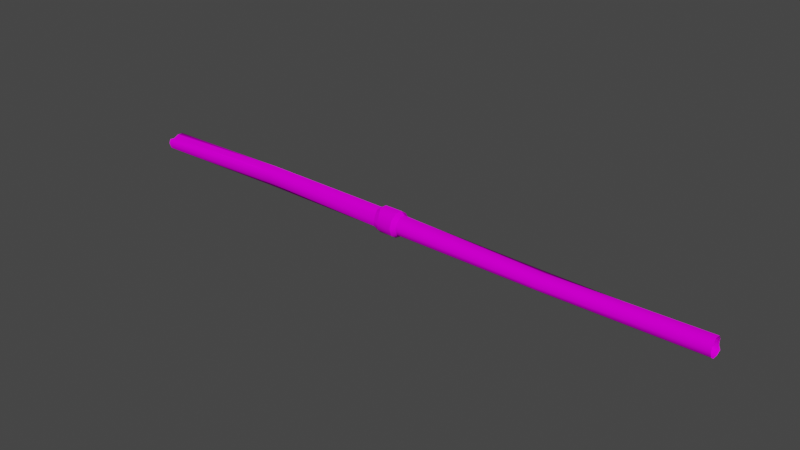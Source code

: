 # Source: xv_trubka8_c1.blend  (saved by Blender 2.82.7; exported with 4.5.12 LTS)
import bpy
from mathutils import Matrix  # noqa: F401  (used for matrix-valued properties, if any)

bpy.ops.wm.read_factory_settings(use_empty=True)
scene = bpy.context.scene
scene.name = 'Scene'

# ---- collections
col_collection = bpy.data.collections.new('Collection'); scene.collection.children.link(col_collection)

# ---- images (referenced by path relative to the original .blend; pixels are not part of the script)
import os
ASSET_DIR = os.environ.get("B2B_ASSET_DIR", "")  # directory of the original .blend (textures are referenced by path, not embedded)
HERE = os.path.dirname(os.path.abspath(__file__))  # packed textures are extracted next to this script under _unpacked/

def load_image(name, relpath, width, height, colorspace="sRGB"):
    """Load a texture the original file referenced (path relative to the .blend, or extracted next to this script)."""
    p = next((c for c in (os.path.join(HERE, relpath), os.path.join(ASSET_DIR, relpath)) if relpath and os.path.exists(c)), "")
    if p:
        img = bpy.data.images.load(p, check_existing=True)
        img.name = name
    else:  # same state as the original file: an image datablock whose file is absent (Cycles renders it pink)
        img = bpy.data.images.new(name, width, height)
        img.source = "FILE"
        img.filepath = "//" + (relpath or name)
    img.colorspace_settings.name = colorspace
    return img
img_0vtrubka_bmp = load_image('0vtrubka.bmp', '0vtrubka.bmp', 1024, 1024, 'sRGB')
img_0vkybl1_bmp = load_image('0vkybl1.bmp', '0vkybl1.bmp', 1024, 1024, 'sRGB')

# ---- materials (node trees are filled in below, after node groups)
mat_0vtrubka_bmp = bpy.data.materials.new('0vtrubka.bmp')
mat_0vtrubka_bmp.use_transparent_shadow = False
mat_0vkybl1_bmp = bpy.data.materials.new('0vkybl1.bmp')
mat_0vkybl1_bmp.use_transparent_shadow = False

# ---- material node trees
mat_0vtrubka_bmp.use_nodes = True; mat_0vtrubka_bmp.node_tree.nodes.clear()
_N = mat_0vtrubka_bmp.node_tree.nodes; _L = mat_0vtrubka_bmp.node_tree.links
n0 = _N.new('ShaderNodeOutputMaterial'); n0.name = 'Material Output'; n0.location = (300, 300)
n1 = _N.new('ShaderNodeBsdfPrincipled'); n1.name = 'Principled BSDF'; n1.location = (10, 300)
n1.distribution = 'GGX'
n1.subsurface_method = 'BURLEY'
n1.inputs[2].default_value = 0.0
n1.inputs[3].default_value = 1.45
n1.inputs[13].default_value = 0.0
n1.inputs[27].default_value = (0.0, 0.0, 0.0, 1.0)
n1.inputs[28].default_value = 1.0
n2 = _N.new('ShaderNodeTexImage'); n2.name = 'Image Texture'; n2.location = (0, 0)
n2.image = img_0vtrubka_bmp
_L.new(n1.outputs[0], n0.inputs[0])
_L.new(n2.outputs[0], n1.inputs[0])
n0.is_active_output = True
mat_0vkybl1_bmp.use_nodes = True; mat_0vkybl1_bmp.node_tree.nodes.clear()
_N = mat_0vkybl1_bmp.node_tree.nodes; _L = mat_0vkybl1_bmp.node_tree.links
n0 = _N.new('ShaderNodeOutputMaterial'); n0.name = 'Material Output'; n0.location = (300, 300)
n1 = _N.new('ShaderNodeBsdfPrincipled'); n1.name = 'Principled BSDF'; n1.location = (10, 300)
n1.distribution = 'GGX'
n1.subsurface_method = 'BURLEY'
n1.inputs[2].default_value = 0.0
n1.inputs[3].default_value = 1.45
n1.inputs[13].default_value = 0.0
n1.inputs[27].default_value = (0.0, 0.0, 0.0, 1.0)
n1.inputs[28].default_value = 1.0
n2 = _N.new('ShaderNodeTexImage'); n2.name = 'Image Texture'; n2.location = (0, 0)
n2.image = img_0vkybl1_bmp
_L.new(n1.outputs[0], n0.inputs[0])
_L.new(n2.outputs[0], n1.inputs[0])
n0.is_active_output = True

# ---- world
world_world = bpy.data.worlds.new('World'); scene.world = world_world
world_world.use_nodes = True; world_world.node_tree.nodes.clear()
_N = world_world.node_tree.nodes; _L = world_world.node_tree.links
n0 = _N.new('ShaderNodeOutputWorld'); n0.name = 'World Output'; n0.location = (300, 300)
n1 = _N.new('ShaderNodeBackground'); n1.name = 'Background'; n1.location = (10, 300)
n1.inputs[0].default_value = (0.05088, 0.05088, 0.05088, 1.0)
_L.new(n1.outputs[0], n0.inputs[0])
n0.is_active_output = True
world_world.color = (0.05088, 0.05088, 0.05088)
world_world.use_sun_shadow = False
world_world.sun_shadow_jitter_overblur = 0.0

# ---- meshes
me_cylinder02 = bpy.data.meshes.new('Cylinder02')
me_cylinder02.from_pydata([(0.045, 1.863e-09, -1.4), (0.03641, 0.02645, -1.4), (0.01088, 0.02763, -1.399), (-0.01423, 0.01447, -1.401), (-0.03635, 0.01719, -1.401), (-0.045, -2.095e-09, -1.4), (-0.03641, -0.02645, -1.4), (-0.01391, -0.0428, -1.4), (0.01391, -0.0428, -1.4), (0.03641, -0.02645, -1.4), (0.05805, 1.513e-09, -0.006803), (0.04696, 0.03412, -0.006803), (0.01794, 0.05521, -0.006803), (-0.01794, 0.05521, -0.006803), (-0.04696, 0.03412, -0.006803), (-0.05805, -3.492e-09, -0.006803), (-0.04696, -0.03412, -0.006803), (-0.01794, -0.05521, -0.006803), (0.01794, -0.05521, -0.006803), (0.04696, -0.03412, -0.006803), (0.01621, -0.004106, 1.399), (0.01391, 0.02279, 1.401), (0.0002617, 0.04096, 1.403), (-0.02049, 0.0434, 1.401), (-0.04299, 0.02705, 1.401), (-0.05159, 0.0005993, 1.401), (-0.04299, -0.02585, 1.401), (-0.02049, -0.0422, 1.401), (0.007321, -0.0422, 1.401), (0.02276, -0.02829, 1.403), (0.05805, 1.513e-09, -0.0895), (0.04696, 0.03412, -0.0895), (0.01794, 0.05521, -0.0895), (-0.01794, 0.05521, -0.0895), (-0.03279, 0.03166, -0.08533), (-0.04387, -0.002461, -0.08533), (-0.0383, -0.03565, -0.08938), (-0.01794, -0.05521, -0.0895), (0.01794, -0.05521, -0.0895), (0.04696, -0.03412, -0.0895), (0.045, 1.863e-09, -0.1095), (0.03641, 0.02645, -0.1095), (0.01391, 0.0428, -0.1095), (-0.01391, 0.0428, -0.1095), (-0.02774, 0.02493, -0.1094), (-0.03634, -0.001525, -0.1094), (-0.03641, -0.02645, -0.1095), (-0.01391, -0.0428, -0.1095), (0.01391, -0.0428, -0.1095), (0.03641, -0.02645, -0.1095), (0.045, 1.863e-09, 0.0132), (0.03641, 0.02645, 0.0132), (0.01391, 0.0428, 0.0132), (-0.01391, 0.0428, 0.0132), (-0.03641, 0.02645, 0.0132), (-0.045, -2.095e-09, 0.0132), (-0.03641, -0.02645, 0.0132), (-0.01391, -0.0428, 0.0132), (0.01391, -0.0428, 0.0132), (0.03641, -0.02645, 0.0132), (0.01088, 0.02763, -1.399), (0.01391, 0.0428, -0.1095), (0.04696, -0.03412, -0.0895), (0.01794, 0.05521, -0.006803), (0.01391, 0.0428, 0.0132), (0.01794, -0.05521, -0.0895), (0.01794, 0.05521, -0.0895), (0.01794, 0.05521, -0.006803), (-0.01794, -0.05521, -0.0895), (0.03641, 0.02645, -0.1095), (0.045, 1.863e-09, -0.1095), (-0.03279, 0.03166, -0.08533), (0.01391, 0.0428, -0.1095), (-0.0383, -0.03565, -0.08938), (-0.04387, -0.002461, -0.08533), (-0.01391, 0.0428, -0.1095), (0.01391, 0.0428, -0.1095), (0.01794, 0.05521, -0.0895), (0.05805, 1.513e-09, -0.0895), (-0.02774, 0.02493, -0.1094), (0.01794, 0.05521, -0.0895), (0.04696, 0.03412, -0.0895), (-0.03634, -0.001525, -0.1094), (0.04696, -0.03412, -0.006803), (0.01794, -0.05521, -0.006803), (-0.03641, -0.02645, -0.1095), (-0.01794, -0.05521, -0.006803), (-0.04696, -0.03412, -0.006803), (-0.01391, -0.0428, -0.1095), (-0.05805, -3.492e-09, -0.006803), (-0.04696, 0.03412, -0.006803), (0.01391, -0.0428, -0.1095), (-0.01794, 0.05521, -0.006803), (0.01794, 0.05521, -0.006803), (0.03641, -0.02645, -0.1095), (0.04696, 0.03412, -0.006803), (0.05805, 1.513e-09, -0.006803), (-0.01794, 0.05521, -0.0895), (0.03641, -0.02645, 0.0132), (0.045, 1.863e-09, 0.0132), (0.03641, 0.02645, 0.0132), (0.01391, -0.0428, 0.0132), (-0.03641, -0.02645, 0.0132), (0.01391, 0.0428, 0.0132), (-0.01391, -0.0428, 0.0132), (-0.045, -2.095e-09, 0.0132), (-0.01391, 0.0428, 0.0132), (0.01391, 0.0428, 0.0132), (0.0002617, 0.04096, 1.403), (-0.03641, 0.02645, 0.0132), (-0.01507, -0.02589, -0.7474), (0.05304, 0.0005623, -0.7474), (-0.01925, 0.00558, -0.7502), (-0.01507, 0.02701, -0.7474), (0.02195, 0.04336, -0.7474), (0.04445, -0.02589, -0.7474), (-0.005864, 0.04336, -0.7474), (0.02195, 0.04336, -0.7474), (0.02195, -0.04224, -0.7474), (0.04445, 0.02701, -0.7474), (-0.005864, -0.04224, -0.7474), (0.01336, -0.04877, 0.6939), (-0.01296, 0.02413, 0.6937), (0.01425, 0.01907, 0.6946), (-0.03695, -0.03242, 0.6939), (0.03675, 0.01288, 0.6938), (-0.04465, -0.01357, 0.6938), (0.01425, 0.01907, 0.6946), (-0.03606, 0.01288, 0.6938), (-0.01445, -0.04877, 0.6939), (0.03586, -0.03242, 0.6939), (0.04535, -0.01357, 0.6938)], [], [(56, 55, 89, 87), (130, 121, 101, 98), (68, 88, 91, 65), (116, 114, 60, 3), (54, 53, 92, 90), (110, 112, 5, 6), (55, 54, 90, 89), (113, 116, 3, 4), (62, 94, 70, 78), (112, 113, 4, 5), (50, 59, 83, 96), (125, 131, 99, 100), (65, 91, 94, 62), (128, 122, 106, 109), (74, 82, 85, 73), (121, 129, 104, 101), (77, 76, 75, 97), (120, 110, 6, 7), (52, 51, 95, 93), (117, 119, 1, 2), (17, 37, 38, 18), (67, 66, 33, 13), (46, 45, 112, 110), (19, 39, 30, 10), (49, 48, 118, 115), (40, 49, 115, 111), (21, 125, 127, 22), (11, 31, 32, 12), (10, 30, 31, 11), (97, 75, 79, 71), (81, 69, 72, 80), (126, 128, 109, 105), (58, 57, 86, 84), (131, 130, 98, 99), (71, 79, 82, 74), (115, 118, 8, 9), (78, 70, 69, 81), (129, 124, 102, 104), (53, 64, 63, 92), (118, 120, 7, 8), (73, 85, 88, 68), (122, 123, 107, 106), (57, 56, 87, 86), (124, 126, 105, 102), (59, 58, 84, 83), (119, 111, 0, 1), (51, 50, 96, 95), (127, 125, 100, 103), (111, 115, 9, 0), (18, 38, 39, 19), (43, 61, 114, 116), (44, 43, 116, 113), (24, 128, 126, 25), (23, 122, 128, 24), (13, 33, 34, 14), (108, 123, 122, 23), (20, 131, 125, 21), (41, 40, 111, 119), (14, 34, 35, 15), (15, 35, 36, 16), (48, 47, 120, 118), (16, 36, 37, 17), (47, 46, 110, 120), (45, 44, 113, 112), (42, 41, 119, 117), (25, 126, 124, 26), (26, 124, 129, 27), (27, 129, 121, 28), (28, 121, 130, 29), (29, 130, 131, 20)])
me_cylinder02.polygons.foreach_set('use_smooth', [True] * 70)
me_cylinder02.polygons.foreach_set('material_index', [0, 1, 0, 1, 0, 1, 0, 1, 0, 1, 0, 1, 0, 1, 0, 1, 0, 1, 0, 1, 0, 0, 1, 0, 1, 1, 1, 0, 0, 0, 0, 1, 0, 1, 0, 1, 0, 1, 0, 1, 0, 1, 0, 1, 0, 1, 0, 1, 1, 0, 1, 1, 1, 1, 0, 1, 1, 1, 0, 0, 1, 0, 1, 1, 1, 1, 1, 1, 1, 1])
_uv = me_cylinder02.uv_layers.new(name='UVMap')
_uv.uv.foreach_set('vector', [0.3462, -0.4472, 0.25, -0.4472, 0.25, -0.4644, 0.3462, -0.4644, 0.3269, 0.4218, 0.2762, 0.4218, 0.2762, 0.0004957, 0.3269, 0.0004957, 0.4476, -0.5356, 0.4476, -0.5528, 0.5524, -0.5528, 0.5524, -0.5356, 0.0262, -0.5404, -0.0262, -0.5404, -0.0262, -1.008, 0.0262, -1.008, 0.1538, -0.4472, 0.0524, -0.4472, 0.0524, -0.4644, 0.1538, -0.4644, 0.1731, -0.5404, 0.125, -0.5404, 0.125, -1.008, 0.1731, -1.008, 0.25, -0.4472, 0.1538, -0.4472, 0.1538, -0.4644, 0.25, -0.4644, 0.07688, -0.5404, 0.0262, -0.5404, 0.0262, -1.008, 0.07688, -1.008, 0.6538, -0.5356, 0.6538, -0.5528, 0.75, -0.5528, 0.75, -0.5356, 0.125, -0.5404, 0.07688, -0.5404, 0.07688, -1.008, 0.125, -1.008, 0.75, -0.4472, 0.6538, -0.4472, 0.6538, -0.4644, 0.75, -0.4644, 0.4231, 0.4218, 0.375, 0.4218, 0.375, 0.0004957, 0.4231, 0.0004957, 0.5524, -0.5356, 0.5524, -0.5528, 0.6538, -0.5528, 0.6538, -0.5356, 0.07688, 0.4218, 0.0262, 0.4218, 0.0262, 0.0004957, 0.07688, 0.0004957, 0.25, -0.5356, 0.25, -0.5528, 0.3462, -0.5528, 0.3462, -0.5356, 0.2762, 0.4218, 0.2238, 0.4218, 0.2238, 0.0004957, 0.2762, 0.0004957, -0.0524, -0.5356, -0.0524, -0.5528, 0.0524, -0.5528, 0.0524, -0.5356, 0.2238, -0.5404, 0.1731, -0.5404, 0.1731, -1.008, 0.2238, -1.008, 0.9476, -0.4472, 0.8462, -0.4472, 0.8462, -0.4644, 0.9476, -0.4644, 0.4738, -0.5404, 0.4231, -0.5404, 0.4231, -1.008, 0.4738, -1.008, 0.4476, -0.4644, 0.4476, -0.5356, 0.5524, -0.5356, 0.5524, -0.4644, -0.0524, -0.4644, -0.0524, -0.5356, 0.0524, -0.5356, 0.0524, -0.4644, 0.1731, -0.08706, 0.125, -0.08706, 0.125, -0.5404, 0.1731, -0.5404, 0.6538, -0.4644, 0.6538, -0.5356, 0.75, -0.5356, 0.75, -0.4644, 0.3269, -0.08706, 0.2762, -0.08706, 0.2762, -0.5404, 0.3269, -0.5404, 0.375, -0.08706, 0.3269, -0.08706, 0.3269, -0.5404, 0.375, -0.5404, 0.4231, 0.8598, 0.4231, 0.4218, 0.4738, 0.4218, 0.4738, 0.8598, 0.8462, -0.4644, 0.8462, -0.5356, 0.9476, -0.5356, 0.9476, -0.4644, 0.75, -0.4644, 0.75, -0.5356, 0.8462, -0.5356, 0.8462, -0.4644, 0.0524, -0.5356, 0.0524, -0.5528, 0.1538, -0.5528, 0.1538, -0.5356, 0.8462, -0.5356, 0.8462, -0.5528, 0.9476, -0.5528, 0.9476, -0.5356, 0.125, 0.4218, 0.07688, 0.4218, 0.07688, 0.0004957, 0.125, 0.0004957, 0.5524, -0.4472, 0.4476, -0.4472, 0.4476, -0.4644, 0.5524, -0.4644, 0.375, 0.4218, 0.3269, 0.4218, 0.3269, 0.0004957, 0.375, 0.0004957, 0.1538, -0.5356, 0.1538, -0.5528, 0.25, -0.5528, 0.25, -0.5356, 0.3269, -0.5404, 0.2762, -0.5404, 0.2762, -1.008, 0.3269, -1.008, 0.75, -0.5356, 0.75, -0.5528, 0.8462, -0.5528, 0.8462, -0.5356, 0.2238, 0.4218, 0.1731, 0.4218, 0.1731, 0.0004957, 0.2238, 0.0004957, 0.0524, -0.4472, -0.0524, -0.4472, -0.0524, -0.4644, 0.0524, -0.4644, 0.2762, -0.5404, 0.2238, -0.5404, 0.2238, -1.008, 0.2762, -1.008, 0.3462, -0.5356, 0.3462, -0.5528, 0.4476, -0.5528, 0.4476, -0.5356, 0.0262, 0.4218, -0.0262, 0.4218, -0.0262, 0.0004957, 0.0262, 0.0004957, 0.4476, -0.4472, 0.3462, -0.4472, 0.3462, -0.4644, 0.4476, -0.4644, 0.1731, 0.4218, 0.125, 0.4218, 0.125, 0.0004957, 0.1731, 0.0004957, 0.6538, -0.4472, 0.5524, -0.4472, 0.5524, -0.4644, 0.6538, -0.4644, 0.4231, -0.5404, 0.375, -0.5404, 0.375, -1.008, 0.4231, -1.008, 0.8462, -0.4472, 0.75, -0.4472, 0.75, -0.4644, 0.8462, -0.4644, 0.4738, 0.4218, 0.4231, 0.4218, 0.4231, 0.0004957, 0.4738, 0.0004957, 0.375, -0.5404, 0.3269, -0.5404, 0.3269, -1.008, 0.375, -1.008, 0.5524, -0.4644, 0.5524, -0.5356, 0.6538, -0.5356, 0.6538, -0.4644, 0.0262, -0.08706, -0.0262, -0.08706, -0.0262, -0.5404, 0.0262, -0.5404, 0.07688, -0.08706, 0.0262, -0.08706, 0.0262, -0.5404, 0.07688, -0.5404, 0.07688, 0.8598, 0.07688, 0.4218, 0.125, 0.4218, 0.125, 0.8598, 0.0262, 0.8598, 0.0262, 0.4218, 0.07688, 0.4218, 0.07688, 0.8598, 0.0524, -0.4644, 0.0524, -0.5356, 0.1538, -0.5356, 0.1538, -0.4644, -0.0262, 0.8598, -0.0262, 0.4218, 0.0262, 0.4218, 0.0262, 0.8598, 0.375, 0.8598, 0.375, 0.4218, 0.4231, 0.4218, 0.4231, 0.8598, 0.4231, -0.08706, 0.375, -0.08706, 0.375, -0.5404, 0.4231, -0.5404, 0.1538, -0.4644, 0.1538, -0.5356, 0.25, -0.5356, 0.25, -0.4644, 0.25, -0.4644, 0.25, -0.5356, 0.3462, -0.5356, 0.3462, -0.4644, 0.2762, -0.08706, 0.2238, -0.08706, 0.2238, -0.5404, 0.2762, -0.5404, 0.3462, -0.4644, 0.3462, -0.5356, 0.4476, -0.5356, 0.4476, -0.4644, 0.2238, -0.08706, 0.1731, -0.08706, 0.1731, -0.5404, 0.2238, -0.5404, 0.125, -0.08706, 0.07688, -0.08706, 0.07688, -0.5404, 0.125, -0.5404, 0.4738, -0.08706, 0.4231, -0.08706, 0.4231, -0.5404, 0.4738, -0.5404, 0.125, 0.8598, 0.125, 0.4218, 0.1731, 0.4218, 0.1731, 0.8598, 0.1731, 0.8598, 0.1731, 0.4218, 0.2238, 0.4218, 0.2238, 0.8598, 0.2238, 0.8598, 0.2238, 0.4218, 0.2762, 0.4218, 0.2762, 0.8598, 0.2762, 0.8598, 0.2762, 0.4218, 0.3269, 0.4218, 0.3269, 0.8598, 0.3269, 0.8598, 0.3269, 0.4218, 0.375, 0.4218, 0.375, 0.8598])
me_cylinder02.materials.append(mat_0vtrubka_bmp)
me_cylinder02.materials.append(mat_0vkybl1_bmp)
me_cylinder02.use_remesh_fix_poles = True
me_cylinder02.use_remesh_preserve_attributes = False
me_cylinder02.use_mirror_vertex_groups = False
me_cylinder02.update()

# ---- objects
ob_cylinder02 = bpy.data.objects.new('Cylinder02', me_cylinder02)

# ---- transforms, parenting, visibility, modifiers, constraints
ob_cylinder02.location = (0.0, 0.0, 0.0)
ob_cylinder02.rotation_euler = (1.571, -2.98e-08, 1.571)
ob_cylinder02.lineart.crease_threshold = 0.0

# ---- collection membership
col_collection.objects.link(ob_cylinder02)

# ---- scene / render settings (as saved in the file)
scene.frame_start = 1; scene.frame_end = 250; scene.frame_set(1)
scene.render.engine = 'BLENDER_EEVEE_NEXT'
scene.cycles.use_denoising = False
scene.cycles.samples = 128
scene.cycles.sampling_pattern = 'TABULATED_SOBOL'
scene.cycles.use_adaptive_sampling = False
scene.cycles.use_light_tree = False
scene.view_settings.view_transform = 'Filmic'
bpy.context.view_layer.update()

# ---- added for rendering (the .blend has no active camera and no usable light): camera, sun
cam_auto = bpy.data.cameras.new('AutoCamera')
cam_auto.lens = 50.0
cam_auto.sensor_width = 36.0
cam_auto.clip_end = 1000.0
ob_auto_camera = bpy.data.objects.new('AutoCamera', cam_auto)
scene.collection.objects.link(ob_auto_camera)
ob_auto_camera.location = (2.59931, -3.11832, 2.07888)
ob_auto_camera.rotation_euler = (1.09748, -7.21219e-08, 0.694738)
scene.camera = ob_auto_camera
light_auto_sun = bpy.data.lights.new('AutoSun', 'SUN')
light_auto_sun.energy = 3.0
light_auto_sun.angle = 0.0523599
ob_auto_sun = bpy.data.objects.new('AutoSun', light_auto_sun)
scene.collection.objects.link(ob_auto_sun)
ob_auto_sun.rotation_euler = (0.872665, 0.174533, 0.523599)
bpy.context.view_layer.update()
